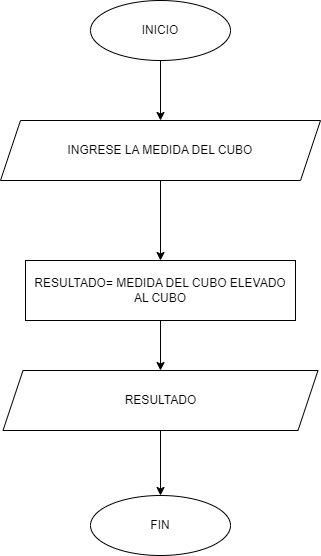

The diagram above was exported from draw.io. Its source (the exported page's mxGraphModel, read from the mxfile embedded in the PNG):
<mxGraphModel dx="1434" dy="772" grid="1" gridSize="10" guides="1" tooltips="1" connect="1" arrows="1" fold="1" page="1" pageScale="1" pageWidth="827" pageHeight="1169" math="0" shadow="0">
  <root>
    <mxCell id="0" />
    <mxCell id="1" parent="0" />
    <mxCell id="VwBgEzRMYn2IiHMJlMDx-5" style="edgeStyle=orthogonalEdgeStyle;rounded=0;orthogonalLoop=1;jettySize=auto;html=1;entryX=0.5;entryY=0;entryDx=0;entryDy=0;" parent="1" source="VwBgEzRMYn2IiHMJlMDx-1" target="VwBgEzRMYn2IiHMJlMDx-2" edge="1">
      <mxGeometry relative="1" as="geometry" />
    </mxCell>
    <mxCell id="VwBgEzRMYn2IiHMJlMDx-1" value="&lt;font style=&quot;vertical-align: inherit;&quot;&gt;&lt;font style=&quot;vertical-align: inherit;&quot;&gt;INICIO&lt;/font&gt;&lt;/font&gt;" style="ellipse;whiteSpace=wrap;html=1;" parent="1" vertex="1">
      <mxGeometry x="320" y="90" width="140" height="60" as="geometry" />
    </mxCell>
    <mxCell id="VwBgEzRMYn2IiHMJlMDx-6" style="edgeStyle=orthogonalEdgeStyle;rounded=0;orthogonalLoop=1;jettySize=auto;html=1;entryX=0.5;entryY=0;entryDx=0;entryDy=0;" parent="1" source="VwBgEzRMYn2IiHMJlMDx-2" target="VwBgEzRMYn2IiHMJlMDx-4" edge="1">
      <mxGeometry relative="1" as="geometry" />
    </mxCell>
    <mxCell id="VwBgEzRMYn2IiHMJlMDx-2" value="&lt;font style=&quot;vertical-align: inherit;&quot;&gt;&lt;font style=&quot;vertical-align: inherit;&quot;&gt;INGRESE LA MEDIDA DEL CUBO&lt;/font&gt;&lt;/font&gt;" style="shape=parallelogram;perimeter=parallelogramPerimeter;whiteSpace=wrap;html=1;fixedSize=1;" parent="1" vertex="1">
      <mxGeometry x="230" y="210" width="320" height="60" as="geometry" />
    </mxCell>
    <mxCell id="VwBgEzRMYn2IiHMJlMDx-11" value="" style="edgeStyle=orthogonalEdgeStyle;rounded=0;orthogonalLoop=1;jettySize=auto;html=1;" parent="1" source="VwBgEzRMYn2IiHMJlMDx-4" target="VwBgEzRMYn2IiHMJlMDx-10" edge="1">
      <mxGeometry relative="1" as="geometry" />
    </mxCell>
    <mxCell id="VwBgEzRMYn2IiHMJlMDx-4" value="&lt;font style=&quot;vertical-align: inherit;&quot;&gt;&lt;font style=&quot;vertical-align: inherit;&quot;&gt;RESULTADO= MEDIDA DEL CUBO ELEVADO AL CUBO&lt;/font&gt;&lt;/font&gt;" style="rounded=0;whiteSpace=wrap;html=1;" parent="1" vertex="1">
      <mxGeometry x="255" y="350" width="270" height="60" as="geometry" />
    </mxCell>
    <mxCell id="VwBgEzRMYn2IiHMJlMDx-14" value="" style="edgeStyle=orthogonalEdgeStyle;rounded=0;orthogonalLoop=1;jettySize=auto;html=1;" parent="1" source="VwBgEzRMYn2IiHMJlMDx-10" target="VwBgEzRMYn2IiHMJlMDx-13" edge="1">
      <mxGeometry relative="1" as="geometry" />
    </mxCell>
    <mxCell id="VwBgEzRMYn2IiHMJlMDx-10" value="&lt;font style=&quot;vertical-align: inherit;&quot;&gt;&lt;font style=&quot;vertical-align: inherit;&quot;&gt;RESULTADO&lt;/font&gt;&lt;/font&gt;" style="shape=parallelogram;perimeter=parallelogramPerimeter;whiteSpace=wrap;html=1;fixedSize=1;" parent="1" vertex="1">
      <mxGeometry x="232.5" y="460" width="315" height="60" as="geometry" />
    </mxCell>
    <mxCell id="VwBgEzRMYn2IiHMJlMDx-13" value="&lt;font style=&quot;vertical-align: inherit;&quot;&gt;&lt;font style=&quot;vertical-align: inherit;&quot;&gt;FIN&lt;/font&gt;&lt;/font&gt;" style="ellipse;whiteSpace=wrap;html=1;" parent="1" vertex="1">
      <mxGeometry x="320" y="585" width="140" height="60" as="geometry" />
    </mxCell>
  </root>
</mxGraphModel>